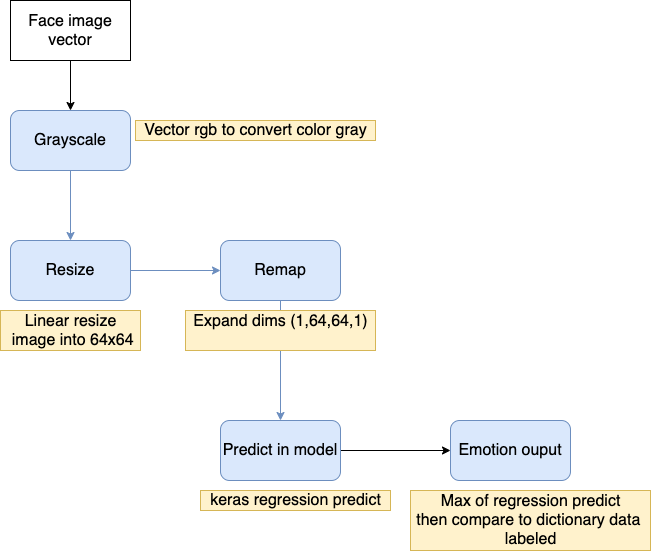

The diagram above was exported from draw.io. Its source (the exported page's mxGraphModel, read from the mxfile embedded in the PNG):
<mxGraphModel dx="1351" dy="3160" grid="1" gridSize="10" guides="1" tooltips="1" connect="1" arrows="1" fold="1" page="1" pageScale="1" pageWidth="1654" pageHeight="2336" math="0" shadow="0">
  <root>
    <mxCell id="0" />
    <mxCell id="1" parent="0" />
    <mxCell id="cilnpigtFqoH6YAxT9xK-3" value="" style="edgeStyle=orthogonalEdgeStyle;rounded=0;orthogonalLoop=1;jettySize=auto;html=1;fontSize=16;fillColor=#dae8fc;strokeColor=#6c8ebf;" parent="1" source="cilnpigtFqoH6YAxT9xK-1" target="cilnpigtFqoH6YAxT9xK-2" edge="1">
      <mxGeometry relative="1" as="geometry" />
    </mxCell>
    <mxCell id="cilnpigtFqoH6YAxT9xK-1" value="Grayscale" style="rounded=1;whiteSpace=wrap;html=1;fontSize=16;fillColor=#dae8fc;strokeColor=#6c8ebf;" parent="1" vertex="1">
      <mxGeometry x="420" y="40" width="120" height="60" as="geometry" />
    </mxCell>
    <mxCell id="cilnpigtFqoH6YAxT9xK-5" value="" style="edgeStyle=orthogonalEdgeStyle;rounded=0;orthogonalLoop=1;jettySize=auto;html=1;fontSize=16;fillColor=#dae8fc;strokeColor=#6c8ebf;" parent="1" source="cilnpigtFqoH6YAxT9xK-2" target="cilnpigtFqoH6YAxT9xK-4" edge="1">
      <mxGeometry relative="1" as="geometry" />
    </mxCell>
    <mxCell id="cilnpigtFqoH6YAxT9xK-2" value="Resize" style="rounded=1;whiteSpace=wrap;html=1;fontSize=16;fillColor=#dae8fc;strokeColor=#6c8ebf;" parent="1" vertex="1">
      <mxGeometry x="420" y="170" width="120" height="60" as="geometry" />
    </mxCell>
    <mxCell id="cilnpigtFqoH6YAxT9xK-7" value="" style="edgeStyle=orthogonalEdgeStyle;rounded=0;orthogonalLoop=1;jettySize=auto;html=1;fontSize=16;fillColor=#dae8fc;strokeColor=#6c8ebf;" parent="1" source="cilnpigtFqoH6YAxT9xK-4" target="cilnpigtFqoH6YAxT9xK-6" edge="1">
      <mxGeometry relative="1" as="geometry" />
    </mxCell>
    <mxCell id="cilnpigtFqoH6YAxT9xK-4" value="Remap" style="rounded=1;whiteSpace=wrap;html=1;fontSize=16;fillColor=#dae8fc;strokeColor=#6c8ebf;" parent="1" vertex="1">
      <mxGeometry x="630" y="170" width="120" height="60" as="geometry" />
    </mxCell>
    <mxCell id="cilnpigtFqoH6YAxT9xK-16" value="" style="edgeStyle=orthogonalEdgeStyle;rounded=0;orthogonalLoop=1;jettySize=auto;html=1;fontSize=16;" parent="1" source="cilnpigtFqoH6YAxT9xK-6" target="cilnpigtFqoH6YAxT9xK-15" edge="1">
      <mxGeometry relative="1" as="geometry" />
    </mxCell>
    <mxCell id="cilnpigtFqoH6YAxT9xK-6" value="Predict in model" style="rounded=1;whiteSpace=wrap;html=1;fontSize=16;fillColor=#dae8fc;strokeColor=#6c8ebf;" parent="1" vertex="1">
      <mxGeometry x="630" y="350" width="120" height="60" as="geometry" />
    </mxCell>
    <mxCell id="cilnpigtFqoH6YAxT9xK-15" value="Emotion ouput" style="rounded=1;whiteSpace=wrap;html=1;fontSize=16;fillColor=#dae8fc;strokeColor=#6c8ebf;" parent="1" vertex="1">
      <mxGeometry x="860" y="350" width="120" height="60" as="geometry" />
    </mxCell>
    <mxCell id="cilnpigtFqoH6YAxT9xK-11" value="Vector rgb to convert color gray" style="text;html=1;align=center;verticalAlign=middle;resizable=0;points=[];autosize=1;fontSize=16;fillColor=#fff2cc;strokeColor=#d6b656;" parent="1" vertex="1">
      <mxGeometry x="545" y="50" width="240" height="20" as="geometry" />
    </mxCell>
    <mxCell id="cilnpigtFqoH6YAxT9xK-12" value="Linear resize&lt;br&gt;&amp;nbsp;image into 64x64" style="text;html=1;align=center;verticalAlign=middle;resizable=0;points=[];autosize=1;fontSize=16;fillColor=#fff2cc;strokeColor=#d6b656;" parent="1" vertex="1">
      <mxGeometry x="410" y="240" width="140" height="40" as="geometry" />
    </mxCell>
    <mxCell id="cilnpigtFqoH6YAxT9xK-13" value="Expand dims (1,64,64,1)&lt;br&gt;&amp;nbsp;" style="text;html=1;align=center;verticalAlign=middle;resizable=0;points=[];autosize=1;fontSize=16;fillColor=#fff2cc;strokeColor=#d6b656;" parent="1" vertex="1">
      <mxGeometry x="595" y="240" width="190" height="40" as="geometry" />
    </mxCell>
    <mxCell id="cilnpigtFqoH6YAxT9xK-14" value="keras regression predict" style="text;html=1;align=center;verticalAlign=middle;resizable=0;points=[];autosize=1;fontSize=16;fillColor=#fff2cc;strokeColor=#d6b656;" parent="1" vertex="1">
      <mxGeometry x="610" y="420" width="190" height="20" as="geometry" />
    </mxCell>
    <mxCell id="cilnpigtFqoH6YAxT9xK-17" value="Max of regression predict&lt;br&gt;then compare to dictionary data&amp;nbsp;&lt;br&gt;labeled" style="text;html=1;align=center;verticalAlign=middle;resizable=0;points=[];autosize=1;fontSize=16;fillColor=#fff2cc;strokeColor=#d6b656;" parent="1" vertex="1">
      <mxGeometry x="820" y="420" width="240" height="60" as="geometry" />
    </mxCell>
    <mxCell id="cilnpigtFqoH6YAxT9xK-30" style="edgeStyle=orthogonalEdgeStyle;rounded=0;orthogonalLoop=1;jettySize=auto;html=1;fontSize=16;entryX=0.5;entryY=0;entryDx=0;entryDy=0;" parent="1" source="cilnpigtFqoH6YAxT9xK-29" target="cilnpigtFqoH6YAxT9xK-1" edge="1">
      <mxGeometry relative="1" as="geometry">
        <mxPoint x="490" y="30" as="targetPoint" />
        <Array as="points" />
      </mxGeometry>
    </mxCell>
    <mxCell id="cilnpigtFqoH6YAxT9xK-29" value="Face image vector" style="rounded=0;whiteSpace=wrap;html=1;fontSize=16;" parent="1" vertex="1">
      <mxGeometry x="420" y="-70" width="120" height="60" as="geometry" />
    </mxCell>
  </root>
</mxGraphModel>